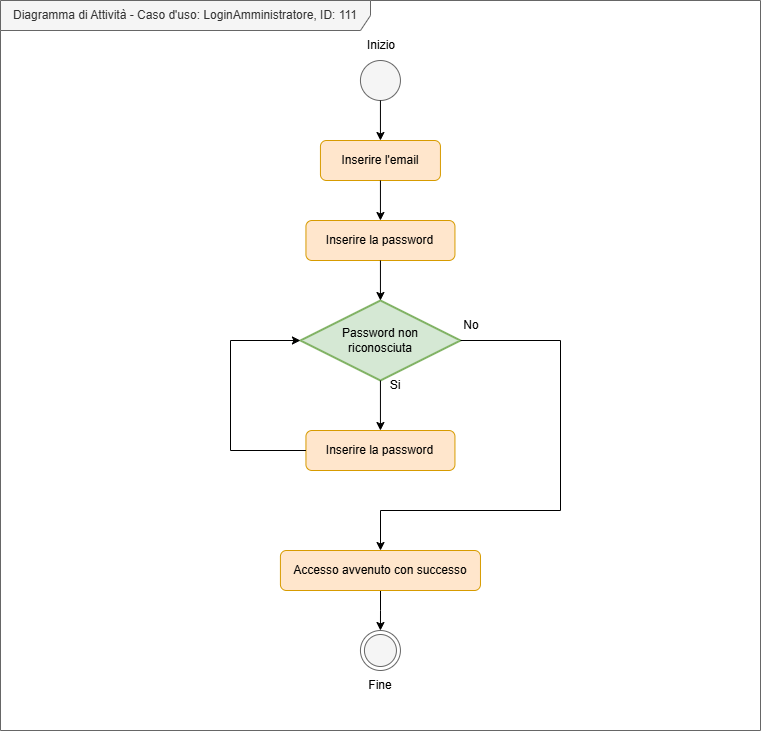

The diagram above was exported from draw.io. Its source (the exported page's mxGraphModel, read from the mxfile embedded in the PNG):
<mxGraphModel dx="1028" dy="1717" grid="1" gridSize="10" guides="1" tooltips="1" connect="1" arrows="1" fold="1" page="1" pageScale="1" pageWidth="827" pageHeight="1169" background="none" math="0" shadow="0">
  <root>
    <mxCell id="0" />
    <mxCell id="1" parent="0" />
    <mxCell id="kRevscAaV2mBX101lorD-5" value="&lt;font style=&quot;color: rgb(0, 0, 0);&quot;&gt;Inizio&lt;/font&gt;" style="text;html=1;align=center;verticalAlign=middle;whiteSpace=wrap;rounded=0;fontColor=#FFFFFF;" parent="1" vertex="1">
      <mxGeometry x="391" y="-1090" width="60" height="30" as="geometry" />
    </mxCell>
    <mxCell id="kRevscAaV2mBX101lorD-18" value="&lt;span style=&quot;color: rgb(51, 51, 51);&quot;&gt;Diagramma di Attività - Caso d'uso: LoginAmministratore, ID: 111&lt;/span&gt;" style="shape=umlFrame;whiteSpace=wrap;html=1;pointerEvents=0;recursiveResize=0;container=1;collapsible=0;width=370;height=30;fillColor=#f5f5f5;fontColor=#333333;strokeColor=#666666;" parent="1" vertex="1">
      <mxGeometry x="40" y="-1120" width="760" height="730" as="geometry" />
    </mxCell>
    <mxCell id="6MZgPDRRxIlTccFf3JEN-2" value="Inserire la password" style="rounded=1;whiteSpace=wrap;html=1;fillColor=#ffe6cc;strokeColor=#d79b00;" parent="kRevscAaV2mBX101lorD-18" vertex="1">
      <mxGeometry x="305.44" y="220" width="149" height="40" as="geometry" />
    </mxCell>
    <mxCell id="6MZgPDRRxIlTccFf3JEN-1" value="Inserire l'email" style="rounded=1;whiteSpace=wrap;html=1;fillColor=#ffe6cc;strokeColor=#d79b00;" parent="kRevscAaV2mBX101lorD-18" vertex="1">
      <mxGeometry x="319.94" y="140" width="120" height="40" as="geometry" />
    </mxCell>
    <mxCell id="K-ibY1cRc8lwI4yOo7ig-5" value="Password non&lt;div&gt;riconosciuta&lt;/div&gt;" style="strokeWidth=2;html=1;shape=mxgraph.flowchart.decision;whiteSpace=wrap;fillColor=#d5e8d4;strokeColor=#82b366;" parent="kRevscAaV2mBX101lorD-18" vertex="1">
      <mxGeometry x="299.94" y="300" width="160" height="80" as="geometry" />
    </mxCell>
    <mxCell id="kRevscAaV2mBX101lorD-8" style="edgeStyle=orthogonalEdgeStyle;rounded=0;orthogonalLoop=1;jettySize=auto;html=1;" parent="kRevscAaV2mBX101lorD-18" source="K-ibY1cRc8lwI4yOo7ig-5" target="K-ibY1cRc8lwI4yOo7ig-26" edge="1">
      <mxGeometry relative="1" as="geometry">
        <mxPoint x="480" y="500" as="targetPoint" />
        <mxPoint x="570" y="370" as="sourcePoint" />
        <Array as="points">
          <mxPoint x="560" y="340" />
          <mxPoint x="560" y="510" />
          <mxPoint x="380" y="510" />
        </Array>
      </mxGeometry>
    </mxCell>
    <mxCell id="K-ibY1cRc8lwI4yOo7ig-25" value="No" style="text;html=1;align=center;verticalAlign=middle;whiteSpace=wrap;rounded=0;" parent="kRevscAaV2mBX101lorD-18" vertex="1">
      <mxGeometry x="461" y="310" width="19.97" height="30" as="geometry" />
    </mxCell>
    <mxCell id="6MZgPDRRxIlTccFf3JEN-12" style="edgeStyle=orthogonalEdgeStyle;rounded=0;orthogonalLoop=1;jettySize=auto;html=1;" parent="kRevscAaV2mBX101lorD-18" source="K-ibY1cRc8lwI4yOo7ig-26" target="K-ibY1cRc8lwI4yOo7ig-29" edge="1">
      <mxGeometry relative="1" as="geometry" />
    </mxCell>
    <mxCell id="K-ibY1cRc8lwI4yOo7ig-26" value="Accesso avvenuto con successo" style="rounded=1;whiteSpace=wrap;html=1;fillColor=#ffe6cc;strokeColor=#d79b00;" parent="kRevscAaV2mBX101lorD-18" vertex="1">
      <mxGeometry x="279.92" y="550" width="200.05" height="40" as="geometry" />
    </mxCell>
    <mxCell id="K-ibY1cRc8lwI4yOo7ig-28" value="Si" style="text;html=1;align=center;verticalAlign=middle;whiteSpace=wrap;rounded=0;" parent="kRevscAaV2mBX101lorD-18" vertex="1">
      <mxGeometry x="385" y="370" width="20" height="30" as="geometry" />
    </mxCell>
    <mxCell id="K-ibY1cRc8lwI4yOo7ig-29" value="" style="ellipse;html=1;shape=endState;fillColor=#f5f5f5;strokeColor=#666666;fontColor=#333333;" parent="kRevscAaV2mBX101lorD-18" vertex="1">
      <mxGeometry x="359.94" y="630" width="40" height="40" as="geometry" />
    </mxCell>
    <mxCell id="K-ibY1cRc8lwI4yOo7ig-35" value="Fine" style="text;html=1;align=center;verticalAlign=middle;whiteSpace=wrap;rounded=0;" parent="kRevscAaV2mBX101lorD-18" vertex="1">
      <mxGeometry x="349.94" y="670" width="60" height="30" as="geometry" />
    </mxCell>
    <mxCell id="6MZgPDRRxIlTccFf3JEN-7" style="edgeStyle=orthogonalEdgeStyle;rounded=0;orthogonalLoop=1;jettySize=auto;html=1;" parent="kRevscAaV2mBX101lorD-18" source="6MZgPDRRxIlTccFf3JEN-1" target="6MZgPDRRxIlTccFf3JEN-2" edge="1">
      <mxGeometry relative="1" as="geometry">
        <mxPoint x="379.66" y="180" as="sourcePoint" />
        <mxPoint x="379.66" y="220" as="targetPoint" />
      </mxGeometry>
    </mxCell>
    <mxCell id="6MZgPDRRxIlTccFf3JEN-8" style="edgeStyle=orthogonalEdgeStyle;rounded=0;orthogonalLoop=1;jettySize=auto;html=1;" parent="kRevscAaV2mBX101lorD-18" source="6MZgPDRRxIlTccFf3JEN-2" target="K-ibY1cRc8lwI4yOo7ig-5" edge="1">
      <mxGeometry relative="1" as="geometry">
        <mxPoint x="410" y="240" as="sourcePoint" />
        <mxPoint x="410" y="280" as="targetPoint" />
      </mxGeometry>
    </mxCell>
    <mxCell id="6MZgPDRRxIlTccFf3JEN-9" value="Inserire la password" style="rounded=1;whiteSpace=wrap;html=1;fillColor=#ffe6cc;strokeColor=#d79b00;" parent="kRevscAaV2mBX101lorD-18" vertex="1">
      <mxGeometry x="305.44" y="430" width="149" height="40" as="geometry" />
    </mxCell>
    <mxCell id="6MZgPDRRxIlTccFf3JEN-10" style="edgeStyle=orthogonalEdgeStyle;rounded=0;orthogonalLoop=1;jettySize=auto;html=1;" parent="kRevscAaV2mBX101lorD-18" source="K-ibY1cRc8lwI4yOo7ig-5" target="6MZgPDRRxIlTccFf3JEN-9" edge="1">
      <mxGeometry relative="1" as="geometry">
        <mxPoint x="380" y="290" as="sourcePoint" />
        <mxPoint x="380" y="330" as="targetPoint" />
      </mxGeometry>
    </mxCell>
    <mxCell id="kRevscAaV2mBX101lorD-15" value="" style="ellipse;fillColor=#f5f5f5;html=1;fontColor=#333333;strokeColor=#666666;" parent="kRevscAaV2mBX101lorD-18" vertex="1">
      <mxGeometry x="359.94" y="60" width="40" height="40" as="geometry" />
    </mxCell>
    <mxCell id="6MZgPDRRxIlTccFf3JEN-5" style="edgeStyle=orthogonalEdgeStyle;rounded=0;orthogonalLoop=1;jettySize=auto;html=1;" parent="kRevscAaV2mBX101lorD-18" source="kRevscAaV2mBX101lorD-15" target="6MZgPDRRxIlTccFf3JEN-1" edge="1">
      <mxGeometry relative="1" as="geometry" />
    </mxCell>
    <mxCell id="6MZgPDRRxIlTccFf3JEN-16" style="edgeStyle=orthogonalEdgeStyle;rounded=0;orthogonalLoop=1;jettySize=auto;html=1;" parent="kRevscAaV2mBX101lorD-18" source="6MZgPDRRxIlTccFf3JEN-9" target="K-ibY1cRc8lwI4yOo7ig-5" edge="1">
      <mxGeometry relative="1" as="geometry">
        <mxPoint x="170" y="350" as="sourcePoint" />
        <mxPoint x="170" y="390" as="targetPoint" />
        <Array as="points">
          <mxPoint x="230" y="450" />
          <mxPoint x="230" y="340" />
        </Array>
      </mxGeometry>
    </mxCell>
  </root>
</mxGraphModel>